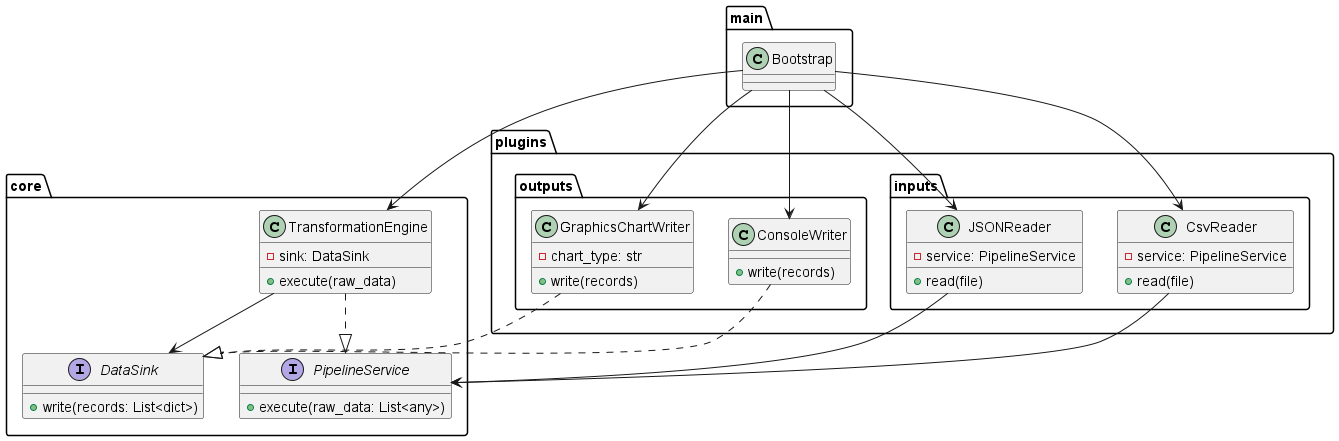

The diagram above was rendered by PlantUML. Its source (embedded in the PNG):
@startuml architecture 

package "main" {
    class Bootstrap
}

package "core" {

    interface DataSink {
        +write(records: List<dict>)
    }

    interface PipelineService {
        +execute(raw_data: List<any>)
    }

    class TransformationEngine {
        -sink: DataSink
        +execute(raw_data)
    }

    TransformationEngine ..|> PipelineService
    TransformationEngine --> DataSink
}

package "plugins.inputs" {

    class CsvReader {
        -service: PipelineService
        +read(file)
    }

    class JSONReader {
        -service: PipelineService
        +read(file)
    }

    CsvReader --> PipelineService
    JSONReader --> PipelineService
}

package "plugins.outputs" {

    class ConsoleWriter {
        +write(records)
    }

    class GraphicsChartWriter {
        -chart_type: str
        +write(records)
    }

    ConsoleWriter ..|> DataSink
    GraphicsChartWriter ..|> DataSink
}

Bootstrap --> TransformationEngine
Bootstrap --> CsvReader
Bootstrap --> JSONReader
Bootstrap --> ConsoleWriter
Bootstrap --> GraphicsChartWriter


@enduml